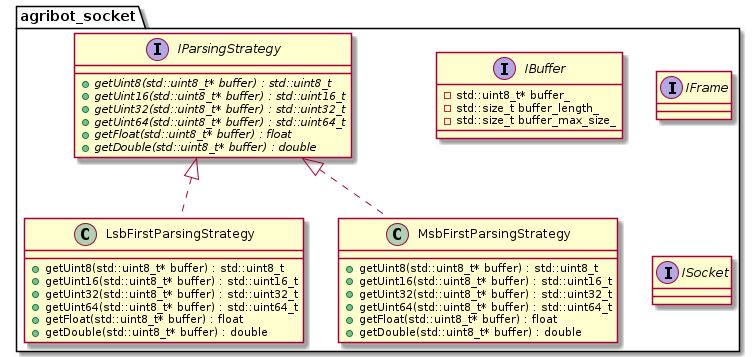

The diagram above was rendered by PlantUML. Its source (embedded in the PNG):
@startuml agribot_socket

namespace agribot_socket {
  interface IParsingStrategy
  {
    + {abstract} getUint8(std::uint8_t* buffer) : std::uint8_t
    + {abstract} getUint16(std::uint8_t* buffer) : std::uint16_t
    + {abstract} getUint32(std::uint8_t* buffer) : std::uint32_t
    + {abstract} getUint64(std::uint8_t* buffer) : std::uint64_t
    + {abstract} getFloat(std::uint8_t* buffer) : float
    + {abstract} getDouble(std::uint8_t* buffer) : double
  }

  class LsbFirstParsingStrategy
  {
    + getUint8(std::uint8_t* buffer) : std::uint8_t
    + getUint16(std::uint8_t* buffer) : std::uint16_t
    + getUint32(std::uint8_t* buffer) : std::uint32_t
    + getUint64(std::uint8_t* buffer) : std::uint64_t
    + getFloat(std::uint8_t* buffer) : float
    + getDouble(std::uint8_t* buffer) : double
  }

  class MsbFirstParsingStrategy
  {
    + getUint8(std::uint8_t* buffer) : std::uint8_t
    + getUint16(std::uint8_t* buffer) : std::uint16_t
    + getUint32(std::uint8_t* buffer) : std::uint32_t
    + getUint64(std::uint8_t* buffer) : std::uint64_t
    + getFloat(std::uint8_t* buffer) : float
    + getDouble(std::uint8_t* buffer) : double
  }

  class LsbFirstParsingStrategy implements IParsingStrategy
  class MsbFirstParsingStrategy implements IParsingStrategy


  interface IBuffer
  {
    - std::uint8_t* buffer_
    - std::size_t buffer_length_
    - std::size_t buffer_max_size_
  }

  interface IFrame
  {

  }

  interface ISocket
  {

  }


}

@enduml